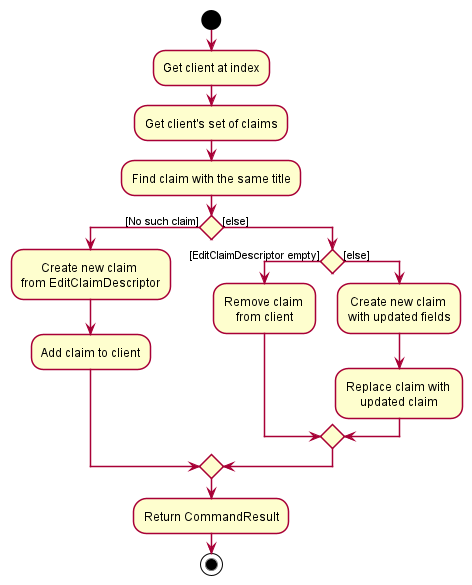

The diagram above was rendered by PlantUML. Its source (embedded in the PNG):
@startuml
!include style.puml
start
:Get client at index;
:Get client's set of claims;
:Find claim with the same title;

if () then ([No such claim])
    :Create new claim \nfrom EditClaimDescriptor;
    :Add claim to client;
else ([else])
    if () then ([EditClaimDescriptor empty])
        :Remove claim \nfrom client;
    else ([else])
        :Create new claim \nwith updated fields;
        :Replace claim with \nupdated claim;
    endif
endif
:Return CommandResult;
stop
@enduml